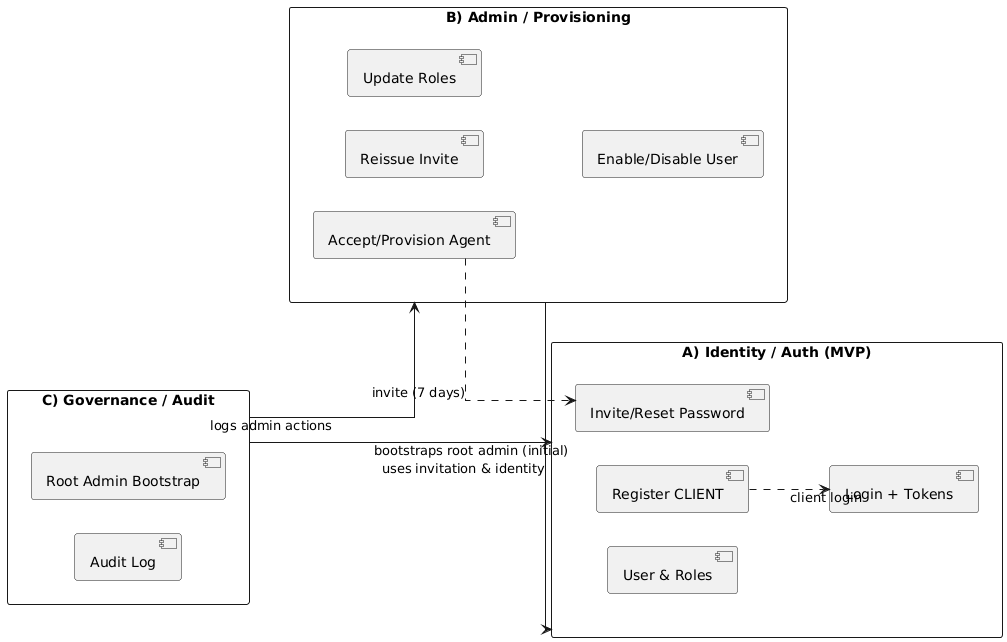

The diagram above was rendered by PlantUML. Its source (embedded in the PNG):
@startuml
' ============================================================
' FINAL OVERVIEW (Readable)
' Shows the 3 subsystems and the business flow, without spaghetti dependencies.
' ============================================================

left to right direction
skinparam linetype ortho
skinparam packageStyle rectangle
skinparam classAttributeIconSize 0

package "A) Identity / Auth (MVP)" as A {
  [User & Roles]
  [Register CLIENT]
  [Invite/Reset Password]
  [Login + Tokens]
}

package "B) Admin / Provisioning" as B {
  [Accept/Provision Agent]
  [Reissue Invite]
  [Update Roles]
  [Enable/Disable User]
}

package "C) Governance / Audit" as C {
  [Audit Log]
  [Root Admin Bootstrap]
}

' ---- Clean, few arrows
B --> A : uses invitation & identity
C --> B : logs admin actions
C --> A : bootstraps root admin (initial)

' ---- Business flow (optional)
[Register CLIENT] ..> [Login + Tokens] : client login
[Accept/Provision Agent] ..> [Invite/Reset Password] : invite (7 days)
@enduml